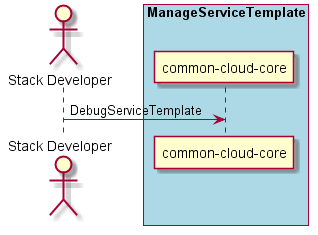

The diagram above was rendered by PlantUML. Its source (embedded in the PNG):
@startuml
Actor "Stack Developer" as A

box "ManageServiceTemplate" #lightblue
participant "common-cloud-core" as S
A -> S : DebugServiceTemplate
end box

@enduml